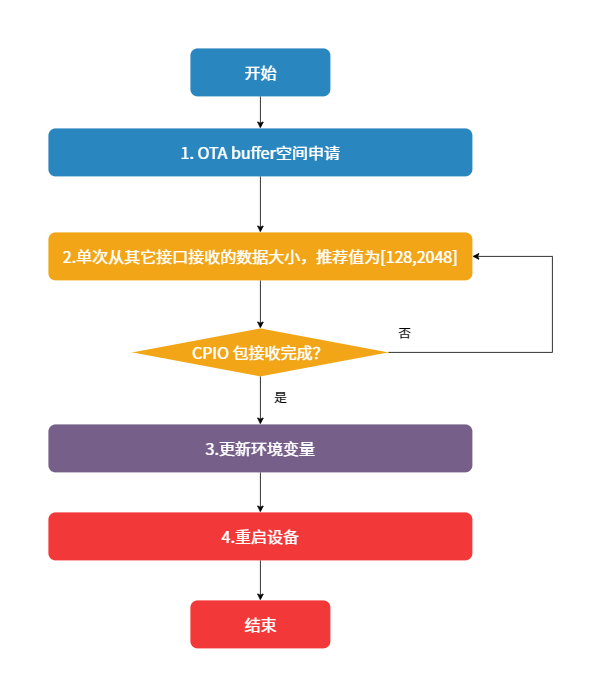

The diagram above was exported from draw.io. Its source (the exported page's mxGraphModel, read from the mxfile embedded in the PNG):
<mxGraphModel dx="1422" dy="2034" grid="1" gridSize="10" guides="1" tooltips="1" connect="1" arrows="1" fold="1" page="1" pageScale="1" pageWidth="827" pageHeight="1169" math="0" shadow="0">
  <root>
    <mxCell id="0" />
    <mxCell id="1" parent="0" />
    <mxCell id="XNHV-6yY4td9uHOF24T0-1" value="" style="rounded=0;whiteSpace=wrap;html=1;strokeColor=none;" parent="1" vertex="1">
      <mxGeometry x="240" y="-310" width="740" height="850" as="geometry" />
    </mxCell>
    <mxCell id="XNHV-6yY4td9uHOF24T0-34" style="edgeStyle=orthogonalEdgeStyle;rounded=0;orthogonalLoop=1;jettySize=auto;html=1;entryX=0.5;entryY=0;entryDx=0;entryDy=0;fontFamily=Helvetica;fontSize=12;fontColor=#FFFFFF;" parent="1" source="XNHV-6yY4td9uHOF24T0-35" target="XNHV-6yY4td9uHOF24T0-37" edge="1">
      <mxGeometry relative="1" as="geometry" />
    </mxCell>
    <mxCell id="XNHV-6yY4td9uHOF24T0-35" value="&lt;div&gt;&lt;font face=&quot;思源黑体&quot; color=&quot;#ffffff&quot;&gt;&lt;span style=&quot;font-size: 20px;&quot;&gt;开始&lt;/span&gt;&lt;/font&gt;&lt;/div&gt;" style="rounded=1;whiteSpace=wrap;html=1;labelBackgroundColor=#2A86BF;fillColor=#2A86BF;strokeColor=none;fontStyle=0" parent="1" vertex="1">
      <mxGeometry x="477.5" y="-250" width="175" height="60" as="geometry" />
    </mxCell>
    <mxCell id="XNHV-6yY4td9uHOF24T0-36" style="edgeStyle=orthogonalEdgeStyle;rounded=0;orthogonalLoop=1;jettySize=auto;html=1;entryX=0.5;entryY=0;entryDx=0;entryDy=0;fontFamily=Helvetica;fontSize=12;fontColor=#FFFFFF;" parent="1" source="XNHV-6yY4td9uHOF24T0-37" target="XNHV-6yY4td9uHOF24T0-40" edge="1">
      <mxGeometry relative="1" as="geometry" />
    </mxCell>
    <mxCell id="XNHV-6yY4td9uHOF24T0-37" value="&lt;font face=&quot;思源黑体&quot; color=&quot;#ffffff&quot;&gt;&lt;span style=&quot;font-size: 20px;&quot;&gt;1. OTA buffer空间申请&lt;/span&gt;&lt;/font&gt;" style="rounded=1;whiteSpace=wrap;html=1;labelBackgroundColor=#2A86BF;fillColor=#2A86BF;strokeColor=none;fontStyle=0" parent="1" vertex="1">
      <mxGeometry x="300" y="-150" width="530" height="60" as="geometry" />
    </mxCell>
    <mxCell id="XNHV-6yY4td9uHOF24T0-38" style="edgeStyle=orthogonalEdgeStyle;rounded=0;orthogonalLoop=1;jettySize=auto;html=1;exitX=0.5;exitY=1;exitDx=0;exitDy=0;entryX=0.5;entryY=0;entryDx=0;entryDy=0;fontFamily=Helvetica;fontSize=12;fontColor=#FFFFFF;" parent="1" source="XNHV-6yY4td9uHOF24T0-40" target="XNHV-6yY4td9uHOF24T0-47" edge="1">
      <mxGeometry relative="1" as="geometry" />
    </mxCell>
    <mxCell id="XNHV-6yY4td9uHOF24T0-39" style="edgeStyle=orthogonalEdgeStyle;rounded=0;orthogonalLoop=1;jettySize=auto;html=1;fontFamily=Helvetica;fontSize=12;fontColor=#FFFFFF;endArrow=classic;endFill=1;" parent="1" target="XNHV-6yY4td9uHOF24T0-40" edge="1">
      <mxGeometry relative="1" as="geometry">
        <mxPoint x="930" y="10" as="sourcePoint" />
      </mxGeometry>
    </mxCell>
    <mxCell id="XNHV-6yY4td9uHOF24T0-40" value="&lt;div&gt;&lt;font face=&quot;思源黑体&quot;&gt;&lt;span style=&quot;font-size: 20px;&quot;&gt;2.单次从其它接口接收的数据大小，推荐值为[128,2048]&lt;/span&gt;&lt;/font&gt;&lt;/div&gt;" style="rounded=1;whiteSpace=wrap;html=1;strokeColor=none;fillColor=#F2A516;fontColor=#FFFFFF;fontStyle=0" parent="1" vertex="1">
      <mxGeometry x="300" y="-20" width="530" height="60" as="geometry" />
    </mxCell>
    <mxCell id="XNHV-6yY4td9uHOF24T0-41" style="edgeStyle=orthogonalEdgeStyle;rounded=0;orthogonalLoop=1;jettySize=auto;html=1;exitX=0.5;exitY=1;exitDx=0;exitDy=0;entryX=0.5;entryY=0;entryDx=0;entryDy=0;fontFamily=Helvetica;fontSize=12;fontColor=#FFFFFF;" parent="1" source="XNHV-6yY4td9uHOF24T0-42" target="XNHV-6yY4td9uHOF24T0-44" edge="1">
      <mxGeometry relative="1" as="geometry" />
    </mxCell>
    <mxCell id="XNHV-6yY4td9uHOF24T0-42" value="&lt;div&gt;&lt;/div&gt;&lt;font face=&quot;思源黑体&quot;&gt;&lt;span style=&quot;font-size: 20px;&quot;&gt;3.更新环境变量&lt;/span&gt;&lt;/font&gt;" style="rounded=1;whiteSpace=wrap;html=1;strokeColor=none;fillColor=#76608A;fontColor=#FFFFFF;fontStyle=0" parent="1" vertex="1">
      <mxGeometry x="300" y="220" width="530" height="60" as="geometry" />
    </mxCell>
    <mxCell id="XNHV-6yY4td9uHOF24T0-43" style="edgeStyle=orthogonalEdgeStyle;rounded=0;orthogonalLoop=1;jettySize=auto;html=1;entryX=0.5;entryY=0;entryDx=0;entryDy=0;fontFamily=Helvetica;fontSize=12;fontColor=#FFFFFF;" parent="1" source="XNHV-6yY4td9uHOF24T0-44" target="XNHV-6yY4td9uHOF24T0-48" edge="1">
      <mxGeometry relative="1" as="geometry" />
    </mxCell>
    <mxCell id="XNHV-6yY4td9uHOF24T0-44" value="&lt;font style=&quot;&quot; face=&quot;思源黑体&quot;&gt;&lt;span style=&quot;font-size: 20px;&quot;&gt;4.重启设备&lt;/span&gt;&lt;br&gt;&lt;/font&gt;" style="rounded=1;whiteSpace=wrap;html=1;strokeColor=none;fillColor=#F23838;fontColor=#FFFFFF;fontStyle=0" parent="1" vertex="1">
      <mxGeometry x="300" y="330" width="530" height="60" as="geometry" />
    </mxCell>
    <mxCell id="XNHV-6yY4td9uHOF24T0-45" style="edgeStyle=orthogonalEdgeStyle;rounded=0;orthogonalLoop=1;jettySize=auto;html=1;exitX=0.5;exitY=1;exitDx=0;exitDy=0;entryX=0.5;entryY=0;entryDx=0;entryDy=0;fontFamily=Helvetica;fontSize=12;fontColor=#FFFFFF;" parent="1" source="XNHV-6yY4td9uHOF24T0-47" target="XNHV-6yY4td9uHOF24T0-42" edge="1">
      <mxGeometry relative="1" as="geometry" />
    </mxCell>
    <mxCell id="XNHV-6yY4td9uHOF24T0-46" style="edgeStyle=orthogonalEdgeStyle;rounded=0;orthogonalLoop=1;jettySize=auto;html=1;exitX=1;exitY=0.5;exitDx=0;exitDy=0;fontFamily=Helvetica;fontSize=12;fontColor=#FFFFFF;endArrow=none;endFill=0;" parent="1" source="XNHV-6yY4td9uHOF24T0-47" edge="1">
      <mxGeometry relative="1" as="geometry">
        <mxPoint x="930" y="10" as="targetPoint" />
      </mxGeometry>
    </mxCell>
    <mxCell id="XNHV-6yY4td9uHOF24T0-47" value="&lt;div&gt;&lt;font face=&quot;思源黑体&quot;&gt;&lt;span style=&quot;font-size: 20px;&quot;&gt;CPIO 包接收完成？&lt;/span&gt;&lt;/font&gt;&lt;/div&gt;" style="rhombus;whiteSpace=wrap;html=1;fontFamily=Helvetica;fontSize=12;fontColor=#FFFFFF;align=center;strokeColor=none;fillColor=#F2A516;" parent="1" vertex="1">
      <mxGeometry x="405" y="100" width="320" height="60" as="geometry" />
    </mxCell>
    <mxCell id="XNHV-6yY4td9uHOF24T0-48" value="&lt;font style=&quot;&quot; face=&quot;思源黑体&quot;&gt;&lt;span style=&quot;font-size: 20px;&quot;&gt;结束&lt;/span&gt;&lt;br&gt;&lt;/font&gt;" style="rounded=1;whiteSpace=wrap;html=1;strokeColor=none;fillColor=#F23838;fontColor=#FFFFFF;fontStyle=0" parent="1" vertex="1">
      <mxGeometry x="477.5" y="440" width="175" height="60" as="geometry" />
    </mxCell>
    <mxCell id="XNHV-6yY4td9uHOF24T0-49" value="否" style="text;html=1;align=center;verticalAlign=middle;resizable=0;points=[];autosize=1;strokeColor=none;fillColor=none;fontSize=16;fontFamily=思源黑体;fontColor=#000000;" parent="1" vertex="1">
      <mxGeometry x="725" y="90" width="40" height="30" as="geometry" />
    </mxCell>
    <mxCell id="XNHV-6yY4td9uHOF24T0-50" value="是" style="text;html=1;align=center;verticalAlign=middle;resizable=0;points=[];autosize=1;strokeColor=none;fillColor=none;fontSize=16;fontFamily=思源黑体;fontColor=#000000;" parent="1" vertex="1">
      <mxGeometry x="570" y="170" width="40" height="30" as="geometry" />
    </mxCell>
  </root>
</mxGraphModel>